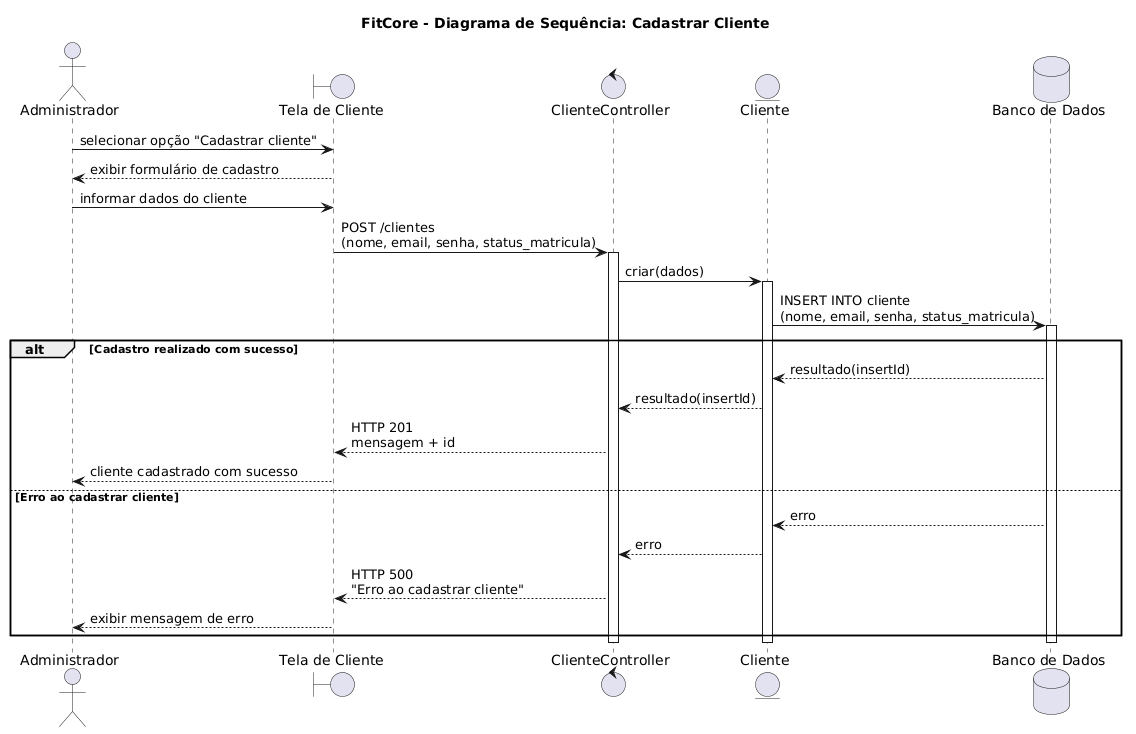

The diagram above was rendered by PlantUML. Its source (embedded in the PNG):
@startuml
title FitCore - Diagrama de Sequência: Cadastrar Cliente

actor Administrador as Admin
boundary "Tela de Cliente" as Tela
control "ClienteController" as Controller
entity "Cliente" as Cliente
database "Banco de Dados" as Banco

Admin -> Tela : selecionar opção "Cadastrar cliente"
Tela --> Admin : exibir formulário de cadastro

Admin -> Tela : informar dados do cliente
Tela -> Controller : POST /clientes\n(nome, email, senha, status_matricula)
activate Controller

Controller -> Cliente : criar(dados)
activate Cliente

Cliente -> Banco : INSERT INTO cliente\n(nome, email, senha, status_matricula)
activate Banco

alt Cadastro realizado com sucesso
    Banco --> Cliente : resultado(insertId)
    Cliente --> Controller : resultado(insertId)
    Controller --> Tela : HTTP 201\nmensagem + id
    Tela --> Admin : cliente cadastrado com sucesso

else Erro ao cadastrar cliente
    Banco --> Cliente : erro
    Cliente --> Controller : erro
    Controller --> Tela : HTTP 500\n"Erro ao cadastrar cliente"
    Tela --> Admin : exibir mensagem de erro
end

deactivate Banco
deactivate Cliente
deactivate Controller
@enduml